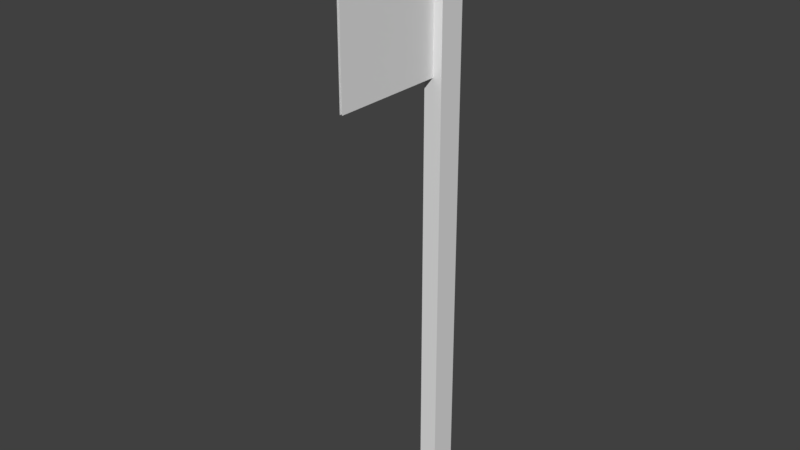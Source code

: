 # Source: one_hand_axe_01.blend  (saved by Blender 2.79.0; exported with 4.5.12 LTS)
import bpy
from mathutils import Matrix  # noqa: F401  (used for matrix-valued properties, if any)

bpy.ops.wm.read_factory_settings(use_empty=True)
scene = bpy.context.scene
scene.name = 'Scene'

# ---- collections
col_collection_1 = bpy.data.collections.new('Collection 1'); scene.collection.children.link(col_collection_1)

# ---- world
world_world = bpy.data.worlds.new('World'); scene.world = world_world
world_world.color = (0.05088, 0.05088, 0.05088)
world_world.use_sun_shadow = False
world_world.sun_shadow_jitter_overblur = 0.0
world_world.cycles.sampling_method = 'MANUAL'

# ---- meshes
me_cube_001 = bpy.data.meshes.new('Cube.001')
me_cube_001.from_pydata([(-0.02229, -0.03287, -0.1728), (-0.02229, -0.03287, 1.273), (-0.02229, 0.04097, -0.1728), (0.02781, -0.03287, -0.1728), (0.02781, -0.03287, 1.273), (0.02781, 0.04097, -0.1728), (-0.02229, 0.04097, 1.273), (0.02781, 0.04097, 1.273), (0.0229, -0.02563, 1.423), (0.0229, 0.03373, 1.423), (-0.01738, 0.03373, 1.423), (-0.01738, -0.02563, 1.423), (-0.003829, -0.01847, 1.421), (-0.003829, -0.01847, 0.9637), (-0.003829, -0.3469, 1.421), (-0.003829, -0.3469, 0.9637), (0.002449, -0.01847, 1.421), (0.002449, -0.01847, 0.9637), (0.002449, -0.3469, 1.421), (0.002449, -0.3469, 0.9637)], [], [(1, 2, 0), (6, 5, 2), (7, 3, 5), (4, 0, 3), (5, 0, 2), (1, 6, 2), (6, 7, 5), (7, 4, 3), (4, 1, 0), (5, 3, 0), (6, 9, 7), (4, 11, 1), (1, 10, 6), (8, 10, 11), (7, 8, 4), (13, 14, 12), (18, 17, 16), (6, 10, 9), (4, 8, 11), (1, 11, 10), (8, 9, 10), (7, 9, 8), (13, 15, 14), (18, 19, 17)])
_uv = me_cube_001.uv_layers.new(name='UVMap')
_uv.uv.foreach_set('vector', [0.7514, 1.001, 0.7955, 0.4923, 0.7514, 0.4923, 0.7074, 0.9996, 0.7507, 0.491, 0.7074, 0.491, 0.7507, 0.9996, 0.794, 0.491, 0.7507, 0.491, 0.7072, 1.001, 0.7514, 0.4923, 0.7072, 0.4923, 0.9763, 0.4157, 0.9104, 0.3499, 0.9763, 0.3499, 0.7514, 1.001, 0.7955, 1.001, 0.7955, 0.4923, 0.7074, 0.9996, 0.7507, 0.9996, 0.7507, 0.491, 0.7507, 0.9996, 0.794, 0.9996, 0.794, 0.491, 0.7072, 1.001, 0.7514, 1.001, 0.7514, 0.4923, 0.9763, 0.4157, 0.9104, 0.4157, 0.9104, 0.3499, 0.6446, 0.9278, 0.6174, 0.9904, 0.6183, 0.9263, 0.6488, 0.7538, 0.619, 0.8223, 0.62, 0.7523, 0.62, 0.7523, 0.5874, 0.8236, 0.5808, 0.7538, 0.7587, 0.7629, 0.7905, 0.7195, 0.7905, 0.7629, 0.6183, 0.9263, 0.5885, 0.9915, 0.5825, 0.9278, 0.42, 0.2382, 0.5528, 0.455, 0.42, 0.455, 0.5528, 0.455, 0.42, 0.2382, 0.42, 0.455, 0.6446, 0.9278, 0.6385, 0.9915, 0.6174, 0.9904, 0.6488, 0.7538, 0.6421, 0.8236, 0.619, 0.8223, 0.62, 0.7523, 0.619, 0.8223, 0.5874, 0.8236, 0.7587, 0.7629, 0.7587, 0.7195, 0.7905, 0.7195, 0.6183, 0.9263, 0.6174, 0.9904, 0.5885, 0.9915, 0.42, 0.2382, 0.5528, 0.2382, 0.5528, 0.455, 0.5528, 0.455, 0.5528, 0.2382, 0.42, 0.2382])
me_cube_001.use_remesh_preserve_volume = False
me_cube_001.use_remesh_preserve_attributes = False
me_cube_001.use_mirror_vertex_groups = False
me_cube_001.update()

# ---- objects
ob_cube = bpy.data.objects.new('Cube', me_cube_001)

# ---- transforms, parenting, visibility, modifiers, constraints
ob_cube.location = (0.0, 0.0, 0.0)
ob_cube.lineart.crease_threshold = 0.0

# ---- collection membership
col_collection_1.objects.link(ob_cube)

# ---- scene / render settings (as saved in the file)
scene.frame_start = 1; scene.frame_end = 250; scene.frame_set(1)
scene.render.engine = 'BLENDER_EEVEE_NEXT'
scene.render.resolution_percentage = 50
scene.render.dither_intensity = 0.0
scene.cycles.use_denoising = False
scene.cycles.samples = 128
scene.cycles.sampling_pattern = 'TABULATED_SOBOL'
scene.cycles.use_adaptive_sampling = False
scene.cycles.use_light_tree = False
scene.cycles.blur_glossy = 0.0
scene.cycles.sample_clamp_indirect = 0.0
scene.view_settings.view_transform = 'Standard'
bpy.context.view_layer.update()

# ---- added for rendering (the .blend has no active camera and no usable light): camera, sun
cam_auto = bpy.data.cameras.new('AutoCamera')
cam_auto.lens = 50.0
cam_auto.sensor_width = 36.0
cam_auto.clip_end = 1000.0
ob_auto_camera = bpy.data.objects.new('AutoCamera', cam_auto)
scene.collection.objects.link(ob_auto_camera)
ob_auto_camera.location = (1.52264, -1.97683, 1.84086)
ob_auto_camera.rotation_euler = (1.09748, -7.21219e-08, 0.694738)
scene.camera = ob_auto_camera
light_auto_sun = bpy.data.lights.new('AutoSun', 'SUN')
light_auto_sun.energy = 3.0
light_auto_sun.angle = 0.0523599
ob_auto_sun = bpy.data.objects.new('AutoSun', light_auto_sun)
scene.collection.objects.link(ob_auto_sun)
ob_auto_sun.rotation_euler = (0.872665, 0.174533, 0.523599)
bpy.context.view_layer.update()
